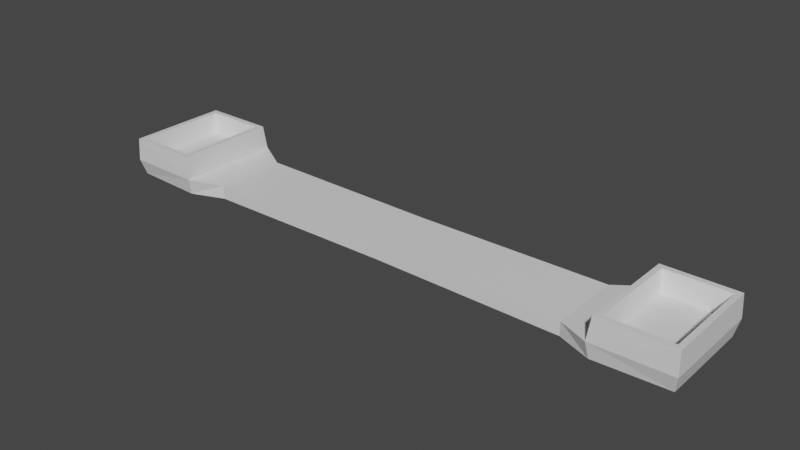 # Source: balance.blend  (saved by Blender 2.80.75; exported with 4.5.12 LTS)
import bpy
from mathutils import Matrix  # noqa: F401  (used for matrix-valued properties, if any)

bpy.ops.wm.read_factory_settings(use_empty=True)
scene = bpy.context.scene
scene.name = 'Scene'

# ---- collections
col_collection = bpy.data.collections.new('Collection'); scene.collection.children.link(col_collection)

# ---- materials (node trees are filled in below, after node groups)
mat_material = bpy.data.materials.new('Material')
mat_material.alpha_threshold = 0.0
mat_material.use_transparent_shadow = False
mat_material.line_color = (0.0, 0.0, 0.0, 1.0)

# ---- material node trees
mat_material.use_nodes = True; mat_material.node_tree.nodes.clear()
_N = mat_material.node_tree.nodes; _L = mat_material.node_tree.links
n0 = _N.new('ShaderNodeOutputMaterial'); n0.name = 'Material Output'; n0.location = (300, 300)
n1 = _N.new('ShaderNodeBsdfPrincipled'); n1.name = 'Principled BSDF'; n1.location = (10, 300)
n1.distribution = 'GGX'
n1.subsurface_method = 'BURLEY'
n1.inputs[2].default_value = 0.4
n1.inputs[3].default_value = 1.45
n1.inputs[27].default_value = (0.0, 0.0, 0.0, 1.0)
n1.inputs[28].default_value = 1.0
_L.new(n1.outputs[0], n0.inputs[0])
n0.is_active_output = True

# ---- world
world_world = bpy.data.worlds.new('World'); scene.world = world_world
world_world.use_nodes = True; world_world.node_tree.nodes.clear()
_N = world_world.node_tree.nodes; _L = world_world.node_tree.links
n0 = _N.new('ShaderNodeOutputWorld'); n0.name = 'World Output'; n0.location = (300, 300)
n1 = _N.new('ShaderNodeBackground'); n1.name = 'Background'; n1.location = (10, 300)
n1.inputs[0].default_value = (0.05088, 0.05088, 0.05088, 1.0)
_L.new(n1.outputs[0], n0.inputs[0])
n0.is_active_output = True
world_world.color = (0.05088, 0.05088, 0.05088)
world_world.use_sun_shadow = False
world_world.sun_shadow_jitter_overblur = 0.0

# ---- meshes
me_cube = bpy.data.meshes.new('Cube')
me_cube.from_pydata([(6.985, 1.338, 0.2), (7.199, 1.553, -0.2), (6.985, -1.311, 0.2), (7.199, -1.526, -0.2), (0.0, 1.0, 0.2), (0.0, 1.0, -0.2), (0.0, -1.0, 0.2), (0.0, -1.0, -0.2), (4.996, 1.0, -0.2), (4.996, -1.0, 0.2), (4.996, -1.0, -0.2), (4.996, 1.0, 0.2), (5.012, -1.526, -0.2), (5.226, 1.338, 0.2), (5.012, 1.553, -0.2), (5.226, -1.311, 0.2), (7.199, 1.553, 0.2), (7.199, -1.526, 0.2), (5.012, 1.553, 0.2), (5.012, -1.526, 0.2), (7.199, 1.553, 0.8198), (7.199, -1.526, 0.8198), (5.012, 1.553, 0.8198), (5.012, -1.526, 0.8198), (6.985, 1.338, 0.8198), (6.985, -1.311, 0.8198), (5.226, 1.338, 0.8198), (5.226, -1.311, 0.8198)], [], [(11, 4, 6, 9), (10, 9, 6, 7), (7, 6, 4, 5), (14, 1, 3, 12), (1, 16, 17, 3), (14, 18, 16, 1), (5, 4, 11, 8), (5, 8, 10, 7), (12, 19, 9, 10), (18, 11, 9, 19), (0, 13, 15, 2), (3, 17, 19, 12), (8, 11, 18, 14), (8, 14, 12, 10), (0, 2, 25, 24), (2, 15, 27, 25), (16, 18, 22, 20), (19, 17, 21, 23), (24, 25, 21, 20), (26, 24, 20, 22), (25, 27, 23, 21), (27, 26, 22, 23), (18, 19, 23, 22), (15, 13, 26, 27), (13, 0, 24, 26), (17, 16, 20, 21)])
_uv = me_cube.uv_layers.new(name='UVMap')
_uv.uv.foreach_set('vector', [0.5, 0.0, 0.625, 0.0, 0.625, 0.25, 0.5, 0.25, 0.375, 0.375, 0.625, 0.375, 0.625, 0.5, 0.375, 0.5, 0.375, 0.5, 0.625, 0.5, 0.625, 0.75, 0.375, 0.75, 0.5625, 0.75, 0.625, 0.75, 0.625, 1.0, 0.5625, 1.0, 0.125, 0.5, 0.375, 0.5, 0.375, 0.75, 0.125, 0.75, 0.625, 0.6875, 0.875, 0.6875, 0.875, 0.75, 0.625, 0.75, 0.625, 0.5, 0.875, 0.5, 0.875, 0.625, 0.625, 0.625, 0.375, 0.75, 0.5, 0.75, 0.5, 1.0, 0.375, 1.0, 0.375, 0.3125, 0.625, 0.3125, 0.625, 0.375, 0.375, 0.375, 0.4375, 0.0, 0.5, 0.0, 0.5, 0.25, 0.4375, 0.25, 0.3811, 0.0174, 0.4314, 0.0174, 0.4314, 0.2326, 0.3811, 0.2326, 0.375, 0.25, 0.625, 0.25, 0.625, 0.3125, 0.375, 0.3125, 0.625, 0.625, 0.875, 0.625, 0.875, 0.6875, 0.625, 0.6875, 0.5, 0.75, 0.5625, 0.75, 0.5625, 1.0, 0.5, 1.0, 0.3811, 0.0174, 0.3811, 0.2326, 0.3811, 0.2326, 0.3811, 0.0174, 0.3811, 0.2326, 0.4314, 0.2326, 0.4314, 0.2326, 0.3811, 0.2326, 0.875, 0.75, 0.875, 0.6875, 0.875, 0.6875, 0.875, 0.75, 0.625, 0.3125, 0.625, 0.25, 0.625, 0.25, 0.625, 0.3125, 0.3811, 0.0174, 0.3811, 0.2326, 0.375, 0.25, 0.375, 0.0, 0.4314, 0.0174, 0.3811, 0.0174, 0.375, 0.0, 0.4375, 0.0, 0.3811, 0.2326, 0.4314, 0.2326, 0.4375, 0.25, 0.375, 0.25, 0.4314, 0.2326, 0.4314, 0.0174, 0.4375, 0.0, 0.4375, 0.25, 0.4375, 0.0, 0.4375, 0.25, 0.4375, 0.25, 0.4375, 0.0, 0.4314, 0.2326, 0.4314, 0.0174, 0.4314, 0.0174, 0.4314, 0.2326, 0.4314, 0.0174, 0.3811, 0.0174, 0.3811, 0.0174, 0.4314, 0.0174, 0.375, 0.75, 0.375, 0.5, 0.375, 0.5, 0.375, 0.75])
me_cube.materials.append(mat_material)
me_cube.use_remesh_preserve_volume = False
me_cube.use_remesh_preserve_attributes = False
me_cube.use_mirror_vertex_groups = False
me_cube.update()

# ---- objects
ob_cube = bpy.data.objects.new('Cube', me_cube)

# ---- transforms, parenting, visibility, modifiers, constraints
ob_cube.location = (0.0, 1.707, 0.0)
ob_cube.lock_rotations_4d = False
ob_cube.empty_display_type = 'ARROWS'
ob_cube.lineart.crease_threshold = 0.0
_m = ob_cube.modifiers.new('Mirror', 'MIRROR')
_m.use_clip = True
_m = ob_cube.modifiers.new('CorrectiveSmooth', 'CORRECTIVE_SMOOTH')
_m.factor = 0.4263
_m.iterations = 1
_m.invert_vertex_group = True
_m.use_only_smooth = True
_m.use_pin_boundary = True

# ---- collection membership
col_collection.objects.link(ob_cube)

# ---- scene / render settings (as saved in the file)
scene.frame_start = 1; scene.frame_end = 250; scene.frame_set(0)
scene.render.engine = 'BLENDER_EEVEE_NEXT'
scene.cycles.use_denoising = False
scene.cycles.samples = 128
scene.cycles.sampling_pattern = 'TABULATED_SOBOL'
scene.cycles.use_adaptive_sampling = False
scene.cycles.use_light_tree = False
scene.view_settings.view_transform = 'Filmic'
bpy.context.view_layer.update()

# ---- added for rendering (the .blend has no active camera and no usable light): camera, sun
cam_auto = bpy.data.cameras.new('AutoCamera')
cam_auto.lens = 50.0
cam_auto.sensor_width = 36.0
cam_auto.clip_end = 1000.0
ob_auto_camera = bpy.data.objects.new('AutoCamera', cam_auto)
scene.collection.objects.link(ob_auto_camera)
ob_auto_camera.location = (13.117, -14.0211, 10.7918)
ob_auto_camera.rotation_euler = (1.09748, -7.21219e-08, 0.694738)
scene.camera = ob_auto_camera
light_auto_sun = bpy.data.lights.new('AutoSun', 'SUN')
light_auto_sun.energy = 3.0
light_auto_sun.angle = 0.0523599
ob_auto_sun = bpy.data.objects.new('AutoSun', light_auto_sun)
scene.collection.objects.link(ob_auto_sun)
ob_auto_sun.rotation_euler = (0.872665, 0.174533, 0.523599)
bpy.context.view_layer.update()
